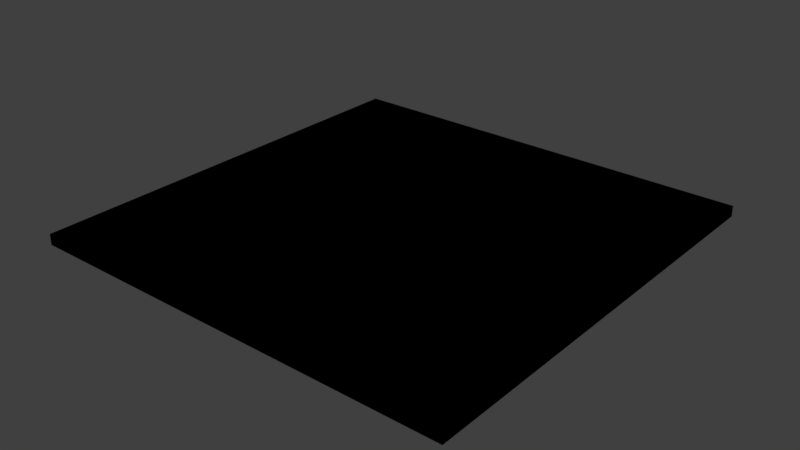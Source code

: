 # Source: zom_int_flesh_basement_floor_4x4m.blend  (saved by Blender 2.79.0; exported with 4.5.12 LTS)
import bpy
from mathutils import Matrix  # noqa: F401  (used for matrix-valued properties, if any)

bpy.ops.wm.read_factory_settings(use_empty=True)
scene = bpy.context.scene
scene.name = 'Scene'

# ---- collections
col_collection_1 = bpy.data.collections.new('Collection 1'); scene.collection.children.link(col_collection_1)

# ---- materials (node trees are filled in below, after node groups)
mat_mtl_concrete_floor = bpy.data.materials.new('mtl_concrete_floor')
mat_mtl_concrete_floor.alpha_threshold = 0.0
mat_mtl_concrete_floor.use_transparent_shadow = False
mat_mtl_concrete_floor.roughness = 0.5

# ---- material node trees

# ---- world
world_world = bpy.data.worlds.new('World'); scene.world = world_world
world_world.color = (0.05088, 0.05088, 0.05088)
world_world.use_sun_shadow = False
world_world.sun_shadow_jitter_overblur = 0.0
world_world.cycles.sampling_method = 'MANUAL'

# ---- meshes
me_co_culling = bpy.data.meshes.new('co_culling')
me_co_culling.from_pydata([(0.0, 0.0, -0.1), (4.0, 0.0, -0.1), (0.0, 4.0, -0.1), (4.0, 4.0, -0.1), (0.0, 4.0, 0.0), (0.0, 0.0, 0.0), (4.0, 0.0, 0.0), (4.0, 4.0, 0.0)], [], [(0, 2, 3, 1), (5, 6, 7, 4), (1, 3, 7, 6), (2, 0, 5, 4), (3, 2, 4, 7), (0, 1, 6, 5)])
_uv = me_co_culling.uv_layers.new(name='UVMap')
_uv.uv.foreach_set('vector', [0.5, 0.5, 0.5, 2.5, 2.5, 2.5, 2.5, 0.5, 0.5, 0.5, 2.5, 0.5, 2.5, 2.5, 0.5, 2.5, 2.5, 0.5, 2.5, 2.5, 2.5, 2.5, 2.5, 0.5, 0.5, 2.5, 0.5, 0.5, 0.5, 0.5, 0.5, 2.5, 2.5, 2.5, 0.5, 2.5, 0.5, 2.5, 2.5, 2.5, 0.5, 0.5, 2.5, 0.5, 2.5, 0.5, 0.5, 0.5])
me_co_culling.use_remesh_preserve_volume = False
me_co_culling.use_remesh_preserve_attributes = False
me_co_culling.use_mirror_vertex_groups = False
me_co_culling.update()
me_c_box = bpy.data.meshes.new('c_box')
me_c_box.from_pydata([(0.0, 0.0, -0.1), (4.0, 0.0, -0.1), (0.0, 4.0, -0.1), (4.0, 4.0, -0.1), (0.0, 4.0, 0.0), (0.0, 0.0, 0.0), (4.0, 0.0, 0.0), (4.0, 4.0, 0.0)], [], [(0, 2, 3, 1), (5, 6, 7, 4), (1, 3, 7, 6), (2, 0, 5, 4), (3, 2, 4, 7), (0, 1, 6, 5)])
_uv = me_c_box.uv_layers.new(name='UVMap')
_uv.uv.foreach_set('vector', [0.5, 0.5, 0.5, 2.5, 2.5, 2.5, 2.5, 0.5, 0.5, 0.5, 2.5, 0.5, 2.5, 2.5, 0.5, 2.5, 2.5, 0.5, 2.5, 2.5, 2.5, 2.5, 2.5, 0.5, 0.5, 2.5, 0.5, 0.5, 0.5, 0.5, 0.5, 2.5, 2.5, 2.5, 0.5, 2.5, 0.5, 2.5, 2.5, 2.5, 0.5, 0.5, 2.5, 0.5, 2.5, 0.5, 0.5, 0.5])
me_c_box.use_remesh_preserve_volume = False
me_c_box.use_remesh_preserve_attributes = False
me_c_box.use_mirror_vertex_groups = False
me_c_box.update()
me_g_g = bpy.data.meshes.new('g_g')
me_g_g.from_pydata([(0.0, 0.0, 0.0), (4.0, 0.0, 0.0), (0.0, 4.0, 0.0), (4.0, 4.0, 0.0)], [], [(0, 1, 3, 2)])
_uv = me_g_g.uv_layers.new(name='UVMap')
_uv.uv.foreach_set('vector', [0.5, 0.5, 2.5, 0.5, 2.5, 2.5, 0.5, 2.5])
me_g_g.materials.append(mat_mtl_concrete_floor)
me_g_g.use_remesh_preserve_volume = False
me_g_g.use_remesh_preserve_attributes = False
me_g_g.use_mirror_vertex_groups = False
me_g_g.update()

# ---- objects
ob_co_culling = bpy.data.objects.new('co_culling', me_co_culling)
ob_c_box = bpy.data.objects.new('c_box', me_c_box)
ob_g_g = bpy.data.objects.new('g_g', me_g_g)

# ---- transforms, parenting, visibility, modifiers, constraints
ob_co_culling.location = (0.0, 0.0, 0.0)
ob_co_culling.lineart.crease_threshold = 0.0
ob_c_box.location = (0.0, 0.0, 0.0)
ob_c_box.lineart.crease_threshold = 0.0
ob_g_g.location = (0.0, 0.0, 0.0)
ob_g_g.lineart.crease_threshold = 0.0

# ---- collection membership
col_collection_1.objects.link(ob_co_culling)
col_collection_1.objects.link(ob_c_box)
col_collection_1.objects.link(ob_g_g)

# ---- scene / render settings (as saved in the file)
scene.frame_start = 1; scene.frame_end = 250; scene.frame_set(1)
scene.render.engine = 'BLENDER_EEVEE_NEXT'
scene.render.resolution_percentage = 50
scene.render.dither_intensity = 0.0
scene.cycles.use_denoising = False
scene.cycles.samples = 128
scene.cycles.sampling_pattern = 'TABULATED_SOBOL'
scene.cycles.use_adaptive_sampling = False
scene.cycles.use_light_tree = False
scene.cycles.blur_glossy = 0.0
scene.cycles.sample_clamp_indirect = 0.0
scene.view_settings.view_transform = 'Standard'
bpy.context.view_layer.update()

# ---- added for rendering (the .blend has no active camera and no usable light): camera, sun
cam_auto = bpy.data.cameras.new('AutoCamera')
cam_auto.lens = 50.0
cam_auto.sensor_width = 36.0
cam_auto.clip_end = 1000.0
ob_auto_camera = bpy.data.objects.new('AutoCamera', cam_auto)
scene.collection.objects.link(ob_auto_camera)
ob_auto_camera.location = (7.23468, -4.28161, 4.13774)
ob_auto_camera.rotation_euler = (1.09748, -7.21219e-08, 0.694738)
scene.camera = ob_auto_camera
light_auto_sun = bpy.data.lights.new('AutoSun', 'SUN')
light_auto_sun.energy = 3.0
light_auto_sun.angle = 0.0523599
ob_auto_sun = bpy.data.objects.new('AutoSun', light_auto_sun)
scene.collection.objects.link(ob_auto_sun)
ob_auto_sun.rotation_euler = (0.872665, 0.174533, 0.523599)
bpy.context.view_layer.update()
